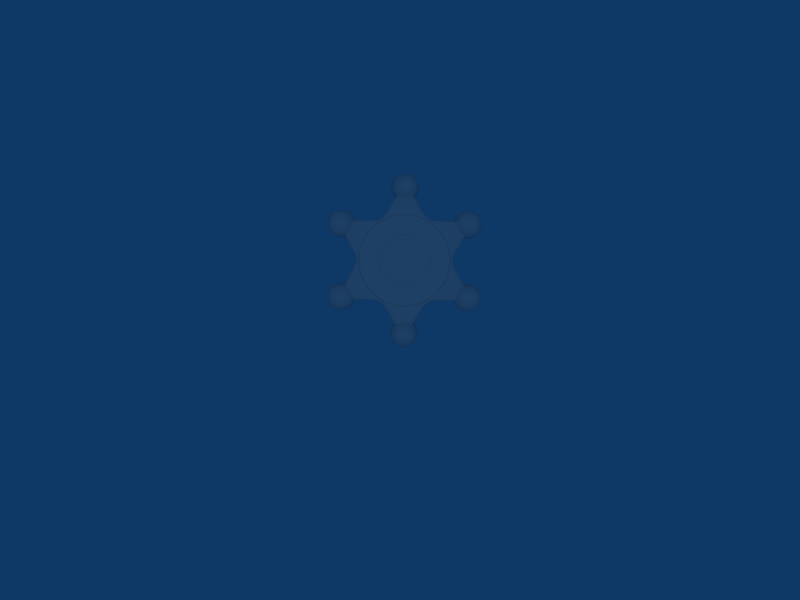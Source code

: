 # Source: sheriffstar.blend  (saved by Blender 2.43.0; exported with 4.5.12 LTS)
import bpy
from mathutils import Matrix  # noqa: F401  (used for matrix-valued properties, if any)

bpy.ops.wm.read_factory_settings(use_empty=True)
scene = bpy.context.scene
scene.name = 'Scene'

# ---- collections
col_collection_1 = bpy.data.collections.new('Collection 1'); scene.collection.children.link(col_collection_1)

# ---- materials (node trees are filled in below, after node groups)
mat_silver = bpy.data.materials.new('silver')
mat_silver.alpha_threshold = 0.0
mat_silver.roughness = 0.5
mat_silver.specular_intensity = 1.395
mat_silver.line_color = (0.0, 0.0, 0.0, 1.0)

# ---- material node trees

# ---- world
world_world = bpy.data.worlds.new('World'); scene.world = world_world
world_world.color = (0.05656, 0.2208, 0.4)
world_world.use_sun_shadow = False
world_world.sun_shadow_jitter_overblur = 0.0
world_world.cycles.sampling_method = 'MANUAL'
world_world.cycles.sample_map_resolution = 256

# ---- cameras
cam_camera = bpy.data.cameras.new('Camera')
cam_camera.passepartout_alpha = 0.2
cam_camera.clip_end = 100.0
cam_camera.lens = 35.0
cam_camera.ortho_scale = 7.314
cam_camera.show_passepartout = False
cam_camera.show_safe_areas = True
cam_camera.dof.focus_distance = 0.0
cam_camera.dof.aperture_fstop = 128.0

# ---- lights
light_lamp = bpy.data.lights.new('Lamp', 'SUN')
light_lamp.transmission_factor = 0.0
light_lamp.angle = 1.571
light_lamp.energy = 0.2879
light_lamp.shadow_buffer_clip_start = 0.5
light_lamp.shadow_soft_size = 1.0
light_lamp.shadow_cascade_max_distance = 1000.0
light_lamp.cycles.use_multiple_importance_sampling = False
light_spot = bpy.data.lights.new('Spot', 'POINT')
light_spot.transmission_factor = 0.0
light_spot.cutoff_distance = 30.0
light_spot.energy = 1.592
light_spot.shadow_buffer_clip_start = 1.001
light_spot.shadow_soft_size = 1.0
light_spot.shadow_maximum_resolution = 0.006
light_spot.use_absolute_resolution = True
light_spot.cycles.use_multiple_importance_sampling = False

# ---- meshes
me_circle_001 = bpy.data.meshes.new('Circle.001')
me_circle_001.from_pydata([(0.4041, 0.4041, -0.01951), (0.4418, 0.3625, -0.01951), (0.4752, 0.3175, -0.01951), (0.504, 0.2694, -0.01951), (0.528, 0.2187, -0.01951), (0.5469, 0.1659, -0.01951), (0.5605, 0.1115, -0.01951), (0.5687, 0.05602, -0.01951), (0.5715, -1.048e-07, -0.01951), (0.5687, -0.05602, -0.01951), (0.5605, -0.1115, -0.01951), (0.5469, -0.1659, -0.01951), (0.528, -0.2187, -0.01951), (0.504, -0.2694, -0.01951), (0.4752, -0.3175, -0.01951), (0.4418, -0.3625, -0.01951), (0.4041, -0.4041, -0.01951), (0.3625, -0.4418, -0.01951), (0.3175, -0.4752, -0.01951), (0.2694, -0.504, -0.01951), (0.2187, -0.528, -0.01951), (0.1659, -0.5469, -0.01951), (0.1115, -0.5605, -0.01951), (0.05601, -0.5687, -0.01951), (-9.133e-07, -0.5715, -0.01951), (-0.05602, -0.5687, -0.01951), (-0.1115, -0.5605, -0.01951), (-0.1659, -0.5469, -0.01951), (-0.2187, -0.528, -0.01951), (-0.2694, -0.504, -0.01951), (-0.3175, -0.4752, -0.01951), (-0.3625, -0.4418, -0.01951), (-0.4041, -0.4041, -0.01951), (-0.4418, -0.3625, -0.01951), (-0.4752, -0.3175, -0.01951), (-0.504, -0.2694, -0.01951), (-0.528, -0.2187, -0.01951), (-0.5469, -0.1659, -0.01951), (-0.5605, -0.1115, -0.01951), (-0.5687, -0.05602, -0.01951), (-0.5715, -2.774e-07, -0.01951), (-0.5687, 0.05602, -0.01951), (-0.5605, 0.1115, -0.01951), (-0.5469, 0.1659, -0.01951), (-0.528, 0.2187, -0.01951), (-0.504, 0.2694, -0.01951), (-0.4752, 0.3175, -0.01951), (-0.4418, 0.3625, -0.01951), (-0.4041, 0.4041, -0.01951), (-0.3625, 0.4418, -0.01951), (-0.3175, 0.4752, -0.01951), (-0.2694, 0.504, -0.01951), (-0.2187, 0.528, -0.01951), (-0.1659, 0.5469, -0.01951), (-0.1115, 0.5605, -0.01951), (-0.05602, 0.5687, -0.01951), (-2.535e-06, 0.5715, -0.01951), (0.05601, 0.5687, -0.01951), (0.1115, 0.5605, -0.01951), (0.1659, 0.5469, -0.01951), (0.2187, 0.528, -0.01951), (0.2694, 0.504, -0.01951), (0.3175, 0.4752, -0.01951), (0.3625, 0.4418, -0.01951), (0.2438, 0.2001, -0.002092), (0.223, 0.223, -0.002092), (0.2623, 0.1752, -0.002092), (0.2782, 0.1487, -0.002092), (0.2914, 0.1207, -0.002092), (0.3018, 0.09156, -0.002092), (0.3094, 0.06153, -0.002092), (0.3139, 0.03092, -0.002092), (0.3154, -7.909e-08, -0.002092), (0.3139, -0.03092, -0.002092), (0.3094, -0.06153, -0.002092), (0.3018, -0.09156, -0.002092), (0.2914, -0.1207, -0.002092), (0.2782, -0.1487, -0.002092), (0.2623, -0.1752, -0.002092), (0.2438, -0.2001, -0.002092), (0.223, -0.223, -0.002092), (0.2001, -0.2438, -0.002092), (0.1752, -0.2623, -0.002092), (0.1487, -0.2782, -0.002092), (0.1207, -0.2914, -0.002092), (0.09156, -0.3018, -0.002092), (0.06153, -0.3094, -0.002092), (0.03091, -0.3139, -0.002092), (-9.794e-07, -0.3154, -0.002092), (-0.03092, -0.3139, -0.002092), (-0.06153, -0.3094, -0.002092), (-0.09156, -0.3018, -0.002092), (-0.1207, -0.2914, -0.002092), (-0.1487, -0.2782, -0.002092), (-0.1752, -0.2623, -0.002092), (-0.2001, -0.2438, -0.002092), (-0.223, -0.223, -0.002092), (-0.2438, -0.2001, -0.002092), (-0.2623, -0.1752, -0.002092), (-0.2782, -0.1487, -0.002092), (-0.2914, -0.1207, -0.002092), (-0.3018, -0.09156, -0.002092), (-0.3094, -0.06153, -0.002092), (-0.3139, -0.03092, -0.002092), (-0.3154, -1.743e-07, -0.002092), (-0.3139, 0.03092, -0.002092), (-0.3094, 0.06153, -0.002092), (-0.3018, 0.09156, -0.002092), (-0.2914, 0.1207, -0.002092), (-0.2782, 0.1487, -0.002092), (-0.2623, 0.1752, -0.002092), (-0.2438, 0.2001, -0.002092), (-0.223, 0.223, -0.002092), (-0.2001, 0.2438, -0.002092), (-0.1752, 0.2623, -0.002092), (-0.1487, 0.2782, -0.002092), (-0.1207, 0.2914, -0.002092), (-0.09156, 0.3018, -0.002092), (-0.06154, 0.3094, -0.002092), (-0.03092, 0.3139, -0.002092), (-1.874e-06, 0.3154, -0.002092), (0.03091, 0.3139, -0.002092), (0.06153, 0.3094, -0.002092), (0.09156, 0.3018, -0.002092), (0.1207, 0.2914, -0.002092), (0.1487, 0.2782, -0.002092), (0.1752, 0.2623, -0.002092), (0.2001, 0.2438, -0.002092), (0.2001, 0.2438, -0.1339), (0.1752, 0.2623, -0.1339), (0.1487, 0.2782, -0.1339), (0.1207, 0.2914, -0.1339), (0.09156, 0.3018, -0.1339), (0.06153, 0.3094, -0.1339), (0.03091, 0.3139, -0.1339), (-1.874e-06, 0.3154, -0.1339), (-0.03092, 0.3139, -0.1339), (-0.06154, 0.3094, -0.1339), (-0.09156, 0.3018, -0.1339), (-0.1207, 0.2914, -0.1339), (-0.1487, 0.2782, -0.1339), (-0.1752, 0.2623, -0.1339), (-0.2001, 0.2438, -0.1339), (-0.223, 0.223, -0.1339), (-0.2438, 0.2001, -0.1339), (-0.2623, 0.1752, -0.1339), (-0.2782, 0.1487, -0.1339), (-0.2914, 0.1207, -0.1339), (-0.3018, 0.09156, -0.1339), (-0.3094, 0.06153, -0.1339), (-0.3139, 0.03092, -0.1339), (-0.3154, -1.743e-07, -0.1339), (-0.3139, -0.03092, -0.1339), (-0.3094, -0.06153, -0.1339), (-0.3018, -0.09156, -0.1339), (-0.2914, -0.1207, -0.1339), (-0.2782, -0.1487, -0.1339), (-0.2623, -0.1752, -0.1339), (-0.2438, -0.2001, -0.1339), (-0.223, -0.223, -0.1339), (-0.2001, -0.2438, -0.1339), (-0.1752, -0.2623, -0.1339), (-0.1487, -0.2782, -0.1339), (-0.1207, -0.2914, -0.1339), (-0.09156, -0.3018, -0.1339), (-0.06153, -0.3094, -0.1339), (-0.03092, -0.3139, -0.1339), (-9.794e-07, -0.3154, -0.1339), (0.03091, -0.3139, -0.1339), (0.06153, -0.3094, -0.1339), (0.09156, -0.3018, -0.1339), (0.1207, -0.2914, -0.1339), (0.1487, -0.2782, -0.1339), (0.1752, -0.2623, -0.1339), (0.2001, -0.2438, -0.1339), (0.223, -0.223, -0.1339), (0.2438, -0.2001, -0.1339), (0.2623, -0.1752, -0.1339), (0.2782, -0.1487, -0.1339), (0.2914, -0.1207, -0.1339), (0.3018, -0.09156, -0.1339), (0.3094, -0.06153, -0.1339), (0.3139, -0.03092, -0.1339), (0.3154, -7.909e-08, -0.1339), (0.3139, 0.03092, -0.1339), (0.3094, 0.06153, -0.1339), (0.3018, 0.09156, -0.1339), (0.2914, 0.1207, -0.1339), (0.2782, 0.1487, -0.1339), (0.2623, 0.1752, -0.1339), (0.223, 0.223, -0.1339), (0.2438, 0.2001, -0.1339), (0.3625, 0.4418, -0.1513), (0.3175, 0.4752, -0.1513), (0.2694, 0.504, -0.1513), (0.2187, 0.528, -0.1513), (0.1659, 0.5469, -0.1513), (0.1115, 0.5605, -0.1513), (0.05601, 0.5687, -0.1513), (-2.535e-06, 0.5715, -0.1513), (-0.05602, 0.5687, -0.1513), (-0.1115, 0.5605, -0.1513), (-0.1659, 0.5469, -0.1513), (-0.2187, 0.528, -0.1513), (-0.2694, 0.504, -0.1513), (-0.3175, 0.4752, -0.1513), (-0.3625, 0.4418, -0.1513), (-0.4041, 0.4041, -0.1513), (-0.4418, 0.3625, -0.1513), (-0.4752, 0.3175, -0.1513), (-0.504, 0.2694, -0.1513), (-0.528, 0.2187, -0.1513), (-0.5469, 0.1659, -0.1513), (-0.5605, 0.1115, -0.1513), (-0.5687, 0.05602, -0.1513), (-0.5715, -2.774e-07, -0.1513), (-0.5687, -0.05602, -0.1513), (-0.5605, -0.1115, -0.1513), (-0.5469, -0.1659, -0.1513), (-0.528, -0.2187, -0.1513), (-0.504, -0.2694, -0.1513), (-0.4752, -0.3175, -0.1513), (-0.4418, -0.3625, -0.1513), (-0.4041, -0.4041, -0.1513), (-0.3625, -0.4418, -0.1513), (-0.3175, -0.4752, -0.1513), (-0.2694, -0.504, -0.1513), (-0.2187, -0.528, -0.1513), (-0.1659, -0.5469, -0.1513), (-0.1115, -0.5605, -0.1513), (-0.05602, -0.5687, -0.1513), (-9.133e-07, -0.5715, -0.1513), (0.05601, -0.5687, -0.1513), (0.1115, -0.5605, -0.1513), (0.1659, -0.5469, -0.1513), (0.2187, -0.528, -0.1513), (0.2694, -0.504, -0.1513), (0.3175, -0.4752, -0.1513), (0.3625, -0.4418, -0.1513), (0.4041, -0.4041, -0.1513), (0.4418, -0.3625, -0.1513), (0.4752, -0.3175, -0.1513), (0.504, -0.2694, -0.1513), (0.528, -0.2187, -0.1513), (0.5469, -0.1659, -0.1513), (0.5605, -0.1115, -0.1513), (0.5687, -0.05602, -0.1513), (0.5715, -1.048e-07, -0.1513), (0.5687, 0.05602, -0.1513), (0.5605, 0.1115, -0.1513), (0.5469, 0.1659, -0.1513), (0.528, 0.2187, -0.1513), (0.504, 0.2694, -0.1513), (0.4752, 0.3175, -0.1513), (0.4418, 0.3625, -0.1513), (0.4041, 0.4041, -0.1513), (0.399, 0.399, -0.01951), (0.4362, 0.358, -0.01951), (0.4692, 0.3135, -0.01951), (0.4977, 0.266, -0.01951), (0.5214, 0.216, -0.01951), (0.54, 0.1638, -0.01951), (0.5535, 0.1101, -0.01951), (0.5616, 0.05531, -0.01951), (0.5643, -1.042e-07, -0.01951), (0.5616, -0.05531, -0.01951), (0.5535, -0.1101, -0.01951), (0.54, -0.1638, -0.01951), (0.5214, -0.216, -0.01951), (0.4977, -0.266, -0.01951), (0.4692, -0.3135, -0.01951), (0.4362, -0.358, -0.01951), (0.399, -0.399, -0.01951), (0.358, -0.4362, -0.01951), (0.3135, -0.4692, -0.01951), (0.266, -0.4977, -0.01951), (0.216, -0.5214, -0.01951), (0.1638, -0.54, -0.01951), (0.1101, -0.5535, -0.01951), (0.05531, -0.5616, -0.01951), (-9.151e-07, -0.5643, -0.01951), (-0.05531, -0.5616, -0.01951), (-0.1101, -0.5535, -0.01951), (-0.1638, -0.54, -0.01951), (-0.216, -0.5214, -0.01951), (-0.266, -0.4977, -0.01951), (-0.3135, -0.4692, -0.01951), (-0.358, -0.4362, -0.01951), (-0.399, -0.399, -0.01951), (-0.4362, -0.358, -0.01951), (-0.4692, -0.3135, -0.01951), (-0.4977, -0.266, -0.01951), (-0.5214, -0.216, -0.01951), (-0.54, -0.1638, -0.01951), (-0.5535, -0.1101, -0.01951), (-0.5616, -0.05531, -0.01951), (-0.5643, -2.746e-07, -0.01951), (-0.5616, 0.05531, -0.01951), (-0.5535, 0.1101, -0.01951), (-0.54, 0.1638, -0.01951), (-0.5214, 0.216, -0.01951), (-0.4977, 0.266, -0.01951), (-0.4692, 0.3135, -0.01951), (-0.4362, 0.358, -0.01951), (-0.399, 0.399, -0.01951), (-0.358, 0.4362, -0.01951), (-0.3135, 0.4692, -0.01951), (-0.266, 0.4977, -0.01951), (-0.216, 0.5214, -0.01951), (-0.1638, 0.54, -0.01951), (-0.1101, 0.5535, -0.01951), (-0.05531, 0.5616, -0.01951), (-2.516e-06, 0.5643, -0.01951), (0.05531, 0.5616, -0.01951), (0.1101, 0.5535, -0.01951), (0.1638, 0.54, -0.01951), (0.2159, 0.5214, -0.01951), (0.266, 0.4977, -0.01951), (0.3135, 0.4692, -0.01951), (0.358, 0.4362, -0.01951), (0.2266, 0.2266, -0.002092), (0.2477, 0.2033, -0.002092), (0.2664, 0.178, -0.002092), (0.2826, 0.1511, -0.002092), (0.296, 0.1226, -0.002092), (0.3066, 0.09302, -0.002092), (0.3143, 0.06251, -0.002092), (0.3189, 0.03141, -0.002092), (0.3204, -7.948e-08, -0.002092), (0.3189, -0.03141, -0.002092), (0.3143, -0.06251, -0.002092), (0.3066, -0.09302, -0.002092), (0.296, -0.1226, -0.002092), (0.2826, -0.1511, -0.002092), (0.2664, -0.178, -0.002092), (0.2477, -0.2033, -0.002092), (0.2266, -0.2266, -0.002092), (0.2033, -0.2477, -0.002092), (0.178, -0.2664, -0.002092), (0.1511, -0.2826, -0.002092), (0.1226, -0.296, -0.002092), (0.09302, -0.3066, -0.002092), (0.06251, -0.3143, -0.002092), (0.03141, -0.3189, -0.002092), (-9.782e-07, -0.3204, -0.002092), (-0.03141, -0.3189, -0.002092), (-0.06252, -0.3143, -0.002092), (-0.09302, -0.3066, -0.002092), (-0.1226, -0.296, -0.002092), (-0.1511, -0.2826, -0.002092), (-0.178, -0.2664, -0.002092), (-0.2033, -0.2477, -0.002092), (-0.2266, -0.2266, -0.002092), (-0.2477, -0.2033, -0.002092), (-0.2664, -0.178, -0.002092), (-0.2826, -0.1511, -0.002092), (-0.296, -0.1226, -0.002092), (-0.3066, -0.09302, -0.002092), (-0.3143, -0.06251, -0.002092), (-0.3189, -0.03141, -0.002092), (-0.3204, -1.763e-07, -0.002092), (-0.3189, 0.03141, -0.002092), (-0.3143, 0.06251, -0.002092), (-0.3066, 0.09302, -0.002092), (-0.296, 0.1226, -0.002092), (-0.2826, 0.1511, -0.002092), (-0.2664, 0.178, -0.002092), (-0.2477, 0.2033, -0.002092), (-0.2266, 0.2266, -0.002092), (-0.2033, 0.2477, -0.002092), (-0.178, 0.2664, -0.002092), (-0.1511, 0.2826, -0.002092), (-0.1226, 0.296, -0.002092), (-0.09302, 0.3066, -0.002092), (-0.06252, 0.3143, -0.002092), (-0.03141, 0.3189, -0.002092), (-1.887e-06, 0.3204, -0.002092), (0.03141, 0.3189, -0.002092), (0.06251, 0.3143, -0.002092), (0.09302, 0.3066, -0.002092), (0.1226, 0.296, -0.002092), (0.1511, 0.2826, -0.002092), (0.178, 0.2664, -0.002092), (0.2033, 0.2477, -0.002092)], [], [(65, 127, 128, 190), (127, 126, 129, 128), (126, 125, 130, 129), (125, 124, 131, 130), (124, 123, 132, 131), (123, 122, 133, 132), (122, 121, 134, 133), (121, 120, 135, 134), (120, 119, 136, 135), (119, 118, 137, 136), (118, 117, 138, 137), (117, 116, 139, 138), (116, 115, 140, 139), (115, 114, 141, 140), (114, 113, 142, 141), (113, 112, 143, 142), (112, 111, 144, 143), (111, 110, 145, 144), (110, 109, 146, 145), (109, 108, 147, 146), (108, 107, 148, 147), (107, 106, 149, 148), (106, 105, 150, 149), (105, 104, 151, 150), (104, 103, 152, 151), (103, 102, 153, 152), (102, 101, 154, 153), (101, 100, 155, 154), (100, 99, 156, 155), (99, 98, 157, 156), (98, 97, 158, 157), (97, 96, 159, 158), (96, 95, 160, 159), (95, 94, 161, 160), (94, 93, 162, 161), (93, 92, 163, 162), (92, 91, 164, 163), (91, 90, 165, 164), (90, 89, 166, 165), (89, 88, 167, 166), (88, 87, 168, 167), (87, 86, 169, 168), (86, 85, 170, 169), (85, 84, 171, 170), (84, 83, 172, 171), (83, 82, 173, 172), (82, 81, 174, 173), (81, 80, 175, 174), (80, 79, 176, 175), (79, 78, 177, 176), (78, 77, 178, 177), (77, 76, 179, 178), (76, 75, 180, 179), (75, 74, 181, 180), (74, 73, 182, 181), (73, 72, 183, 182), (72, 71, 184, 183), (71, 70, 185, 184), (70, 69, 186, 185), (69, 68, 187, 186), (68, 67, 188, 187), (67, 66, 189, 188), (66, 64, 191, 189), (64, 65, 190, 191), (63, 0, 255, 192), (62, 63, 192, 193), (61, 62, 193, 194), (60, 61, 194, 195), (59, 60, 195, 196), (58, 59, 196, 197), (57, 58, 197, 198), (56, 57, 198, 199), (55, 56, 199, 200), (54, 55, 200, 201), (53, 54, 201, 202), (52, 53, 202, 203), (51, 52, 203, 204), (50, 51, 204, 205), (49, 50, 205, 206), (48, 49, 206, 207), (47, 48, 207, 208), (46, 47, 208, 209), (45, 46, 209, 210), (44, 45, 210, 211), (43, 44, 211, 212), (42, 43, 212, 213), (41, 42, 213, 214), (40, 41, 214, 215), (39, 40, 215, 216), (38, 39, 216, 217), (37, 38, 217, 218), (36, 37, 218, 219), (35, 36, 219, 220), (34, 35, 220, 221), (33, 34, 221, 222), (32, 33, 222, 223), (31, 32, 223, 224), (30, 31, 224, 225), (29, 30, 225, 226), (28, 29, 226, 227), (27, 28, 227, 228), (26, 27, 228, 229), (25, 26, 229, 230), (24, 25, 230, 231), (23, 24, 231, 232), (22, 23, 232, 233), (21, 22, 233, 234), (20, 21, 234, 235), (19, 20, 235, 236), (18, 19, 236, 237), (17, 18, 237, 238), (16, 17, 238, 239), (15, 16, 239, 240), (14, 15, 240, 241), (13, 14, 241, 242), (12, 13, 242, 243), (11, 12, 243, 244), (10, 11, 244, 245), (9, 10, 245, 246), (8, 9, 246, 247), (7, 8, 247, 248), (6, 7, 248, 249), (5, 6, 249, 250), (4, 5, 250, 251), (3, 4, 251, 252), (2, 3, 252, 253), (1, 2, 253, 254), (0, 1, 254, 255), (190, 255, 254, 191), (191, 254, 253, 189), (189, 253, 252, 188), (188, 252, 251, 187), (187, 251, 250, 186), (186, 250, 249, 185), (185, 249, 248, 184), (184, 248, 247, 183), (183, 247, 246, 182), (182, 246, 245, 181), (181, 245, 244, 180), (180, 244, 243, 179), (179, 243, 242, 178), (178, 242, 241, 177), (177, 241, 240, 176), (176, 240, 239, 175), (175, 239, 238, 174), (174, 238, 237, 173), (173, 237, 236, 172), (172, 236, 235, 171), (171, 235, 234, 170), (170, 234, 233, 169), (169, 233, 232, 168), (168, 232, 231, 167), (167, 231, 230, 166), (166, 230, 229, 165), (165, 229, 228, 164), (164, 228, 227, 163), (163, 227, 226, 162), (162, 226, 225, 161), (161, 225, 224, 160), (160, 224, 223, 159), (159, 223, 222, 158), (158, 222, 221, 157), (157, 221, 220, 156), (156, 220, 219, 155), (155, 219, 218, 154), (154, 218, 217, 153), (153, 217, 216, 152), (152, 216, 215, 151), (151, 215, 214, 150), (150, 214, 213, 149), (149, 213, 212, 148), (148, 212, 211, 147), (147, 211, 210, 146), (146, 210, 209, 145), (145, 209, 208, 144), (144, 208, 207, 143), (143, 207, 206, 142), (142, 206, 205, 141), (141, 205, 204, 140), (140, 204, 203, 139), (139, 203, 202, 138), (138, 202, 201, 137), (137, 201, 200, 136), (136, 200, 199, 135), (135, 199, 198, 134), (134, 198, 197, 133), (133, 197, 196, 132), (132, 196, 195, 131), (131, 195, 194, 130), (130, 194, 193, 129), (129, 193, 192, 128), (128, 192, 255, 190), (0, 256, 257, 1), (1, 257, 258, 2), (2, 258, 259, 3), (3, 259, 260, 4), (4, 260, 261, 5), (5, 261, 262, 6), (6, 262, 263, 7), (7, 263, 264, 8), (8, 264, 265, 9), (9, 265, 266, 10), (10, 266, 267, 11), (11, 267, 268, 12), (12, 268, 269, 13), (13, 269, 270, 14), (14, 270, 271, 15), (15, 271, 272, 16), (16, 272, 273, 17), (17, 273, 274, 18), (18, 274, 275, 19), (19, 275, 276, 20), (20, 276, 277, 21), (21, 277, 278, 22), (22, 278, 279, 23), (23, 279, 280, 24), (24, 280, 281, 25), (25, 281, 282, 26), (26, 282, 283, 27), (27, 283, 284, 28), (28, 284, 285, 29), (29, 285, 286, 30), (30, 286, 287, 31), (31, 287, 288, 32), (32, 288, 289, 33), (33, 289, 290, 34), (34, 290, 291, 35), (35, 291, 292, 36), (36, 292, 293, 37), (37, 293, 294, 38), (38, 294, 295, 39), (39, 295, 296, 40), (40, 296, 297, 41), (41, 297, 298, 42), (42, 298, 299, 43), (43, 299, 300, 44), (44, 300, 301, 45), (45, 301, 302, 46), (46, 302, 303, 47), (47, 303, 304, 48), (48, 304, 305, 49), (49, 305, 306, 50), (50, 306, 307, 51), (51, 307, 308, 52), (52, 308, 309, 53), (53, 309, 310, 54), (54, 310, 311, 55), (55, 311, 312, 56), (56, 312, 313, 57), (57, 313, 314, 58), (58, 314, 315, 59), (59, 315, 316, 60), (60, 316, 317, 61), (61, 317, 318, 62), (62, 318, 319, 63), (256, 0, 63, 319), (256, 320, 321, 257), (320, 65, 64, 321), (257, 321, 322, 258), (321, 64, 66, 322), (258, 322, 323, 259), (322, 66, 67, 323), (259, 323, 324, 260), (323, 67, 68, 324), (260, 324, 325, 261), (324, 68, 69, 325), (261, 325, 326, 262), (325, 69, 70, 326), (262, 326, 327, 263), (326, 70, 71, 327), (263, 327, 328, 264), (327, 71, 72, 328), (264, 328, 329, 265), (328, 72, 73, 329), (265, 329, 330, 266), (329, 73, 74, 330), (266, 330, 331, 267), (330, 74, 75, 331), (267, 331, 332, 268), (331, 75, 76, 332), (268, 332, 333, 269), (332, 76, 77, 333), (269, 333, 334, 270), (333, 77, 78, 334), (270, 334, 335, 271), (334, 78, 79, 335), (271, 335, 336, 272), (335, 79, 80, 336), (272, 336, 337, 273), (336, 80, 81, 337), (273, 337, 338, 274), (337, 81, 82, 338), (274, 338, 339, 275), (338, 82, 83, 339), (275, 339, 340, 276), (339, 83, 84, 340), (276, 340, 341, 277), (340, 84, 85, 341), (277, 341, 342, 278), (341, 85, 86, 342), (278, 342, 343, 279), (342, 86, 87, 343), (279, 343, 344, 280), (343, 87, 88, 344), (280, 344, 345, 281), (344, 88, 89, 345), (281, 345, 346, 282), (345, 89, 90, 346), (282, 346, 347, 283), (346, 90, 91, 347), (283, 347, 348, 284), (347, 91, 92, 348), (284, 348, 349, 285), (348, 92, 93, 349), (285, 349, 350, 286), (349, 93, 94, 350), (286, 350, 351, 287), (350, 94, 95, 351), (287, 351, 352, 288), (351, 95, 96, 352), (288, 352, 353, 289), (352, 96, 97, 353), (289, 353, 354, 290), (353, 97, 98, 354), (290, 354, 355, 291), (354, 98, 99, 355), (291, 355, 356, 292), (355, 99, 100, 356), (292, 356, 357, 293), (356, 100, 101, 357), (293, 357, 358, 294), (357, 101, 102, 358), (294, 358, 359, 295), (358, 102, 103, 359), (295, 359, 360, 296), (359, 103, 104, 360), (296, 360, 361, 297), (360, 104, 105, 361), (297, 361, 362, 298), (361, 105, 106, 362), (298, 362, 363, 299), (362, 106, 107, 363), (299, 363, 364, 300), (363, 107, 108, 364), (300, 364, 365, 301), (364, 108, 109, 365), (301, 365, 366, 302), (365, 109, 110, 366), (302, 366, 367, 303), (366, 110, 111, 367), (303, 367, 368, 304), (367, 111, 112, 368), (304, 368, 369, 305), (368, 112, 113, 369), (305, 369, 370, 306), (369, 113, 114, 370), (306, 370, 371, 307), (370, 114, 115, 371), (307, 371, 372, 308), (371, 115, 116, 372), (308, 372, 373, 309), (372, 116, 117, 373), (309, 373, 374, 310), (373, 117, 118, 374), (310, 374, 375, 311), (374, 118, 119, 375), (311, 375, 376, 312), (375, 119, 120, 376), (312, 376, 377, 313), (376, 120, 121, 377), (313, 377, 378, 314), (377, 121, 122, 378), (314, 378, 379, 315), (378, 122, 123, 379), (315, 379, 380, 316), (379, 123, 124, 380), (316, 380, 381, 317), (380, 124, 125, 381), (317, 381, 382, 318), (381, 125, 126, 382), (318, 382, 383, 319), (382, 126, 127, 383), (319, 383, 320, 256), (383, 127, 65, 320)])
me_circle_001.polygons.foreach_set('use_smooth', [1, 1, 1, 1, 1, 1, 1, 1, 1, 1, 1, 1, 1, 1, 1, 1, 1, 1, 1, 1, 1, 1, 1, 1, 1, 1, 1, 1, 1, 1, 1, 1, 1, 1, 1, 1, 1, 1, 1, 1, 1, 1, 1, 1, 1, 1, 1, 1, 1, 1, 1, 1, 1, 1, 1, 1, 1, 1, 1, 1, 1, 1, 1, 1, 1, 1, 1, 1, 1, 1, 1, 1, 1, 1, 1, 1, 1, 1, 1, 1, 1, 1, 1, 1, 1, 1, 1, 1, 1, 1, 1, 1, 1, 1, 1, 1, 1, 1, 1, 1, 1, 1, 1, 1, 1, 1, 1, 1, 1, 1, 1, 1, 1, 1, 1, 1, 1, 1, 1, 1, 1, 1, 1, 1, 1, 1, 1, 1, 0, 0, 0, 0, 0, 0, 0, 0, 0, 0, 0, 0, 0, 0, 0, 0, 0, 0, 0, 0, 0, 0, 0, 0, 0, 0, 0, 0, 0, 0, 0, 0, 0, 0, 0, 0, 0, 0, 0, 0, 0, 0, 0, 0, 0, 0, 0, 0, 0, 0, 0, 0, 0, 0, 0, 0, 0, 0, 0, 0, 0, 0, 0, 0, 0, 0, 0, 0, 0, 0, 0, 0, 0, 0, 0, 0, 0, 0, 0, 0, 0, 0, 0, 0, 0, 0, 0, 0, 0, 0, 0, 0, 0, 0, 0, 0, 0, 0, 0, 0, 0, 0, 0, 0, 0, 0, 0, 0, 0, 0, 0, 0, 0, 0, 0, 0, 0, 0, 0, 0, 0, 0, 0, 0, 0, 0, 0, 0, 0, 0, 0, 0, 0, 0, 0, 0, 0, 0, 0, 0, 0, 0, 0, 0, 0, 0, 0, 0, 0, 0, 0, 0, 0, 0, 0, 0, 0, 0, 0, 0, 0, 0, 0, 0, 0, 0, 0, 0, 0, 0, 0, 0, 0, 0, 0, 0, 0, 0, 0, 0, 0, 0, 0, 0, 0, 0, 0, 0, 0, 0, 0, 0, 0, 0, 0, 0, 0, 0, 0, 0, 0, 0, 0, 0, 0, 0, 0, 0, 0, 0, 0, 0, 0, 0, 0, 0, 0, 0, 0, 0, 0, 0, 0, 0, 0, 0, 0, 0, 0, 0, 0, 0, 0, 0, 0, 0, 0, 0, 0, 0, 0, 0, 0, 0, 0, 0, 0, 0, 0, 0, 0, 0, 0, 0, 0, 0])
me_circle_001.materials.append(mat_silver)
me_circle_001.use_remesh_preserve_volume = False
me_circle_001.use_remesh_preserve_attributes = False
me_circle_001.use_mirror_vertex_groups = False
me_circle_001.update()
me_sphere = bpy.data.meshes.new('Sphere')
me_sphere.from_pydata([(-5.229e-09, -2.141e-09, -0.2386), (0.1726, -0.1254, -0.1067), (-0.06593, -0.2029, -0.1067), (-0.2134, -2.141e-09, -0.1067), (-0.06593, 0.2029, -0.1067), (0.1726, 0.1254, -0.1067), (0.06593, -0.2029, 0.1067), (-0.1726, -0.1254, 0.1067), (-0.1726, 0.1254, 0.1067), (0.06593, 0.2029, 0.1067), (0.2134, -2.141e-09, 0.1067), (-5.229e-09, -2.141e-09, 0.2386), (0.1015, -0.07372, -0.2029), (-0.03875, -0.1193, -0.2029), (0.06271, -0.193, -0.1254), (0.1015, 0.07372, -0.2029), (0.2029, -2.141e-09, -0.1254), (-0.1254, -2.141e-09, -0.2029), (-0.1642, -0.1193, -0.1254), (-0.03875, 0.1193, -0.2029), (-0.1642, 0.1193, -0.1254), (0.06271, 0.193, -0.1254), (0.2269, 0.07372, 2.242e-10), (0.2269, -0.07372, 2.242e-10), (0.1402, -0.193, 2.242e-10), (-5.229e-09, -0.2386, 2.242e-10), (-0.1402, -0.193, 2.242e-10), (-0.2269, -0.07372, 2.242e-10), (-0.2269, 0.07372, 2.242e-10), (-0.1402, 0.193, 2.242e-10), (-5.229e-09, 0.2386, 2.242e-10), (0.1402, 0.193, 2.242e-10), (0.1642, -0.1193, 0.1254), (-0.06271, -0.193, 0.1254), (-0.2029, -2.141e-09, 0.1254), (-0.06271, 0.193, 0.1254), (0.1642, 0.1193, 0.1254), (0.1254, -2.141e-09, 0.2029), (0.03875, -0.1193, 0.2029), (-0.1015, -0.07372, 0.2029), (-0.1015, 0.07372, 0.2029), (0.03875, 0.1193, 0.2029)], [], [(14, 12, 1), (12, 14, 13), (2, 13, 14), (13, 0, 12), (16, 1, 12), (12, 15, 16), (5, 16, 15), (12, 0, 15), (18, 13, 2), (13, 18, 17), (3, 17, 18), (17, 0, 13), (20, 17, 3), (17, 20, 19), (4, 19, 20), (19, 0, 17), (21, 19, 4), (19, 21, 15), (5, 15, 21), (15, 0, 19), (23, 1, 16), (16, 22, 23), (10, 23, 22), (22, 16, 5), (25, 2, 14), (14, 24, 25), (6, 25, 24), (24, 14, 1), (27, 3, 18), (18, 26, 27), (7, 27, 26), (26, 18, 2), (29, 4, 20), (20, 28, 29), (8, 29, 28), (28, 20, 3), (31, 5, 21), (21, 30, 31), (9, 31, 30), (30, 21, 4), (32, 23, 10), (23, 32, 24), (6, 24, 32), (24, 1, 23), (33, 25, 6), (25, 33, 26), (7, 26, 33), (26, 2, 25), (34, 27, 7), (27, 34, 28), (8, 28, 34), (28, 3, 27), (35, 29, 8), (29, 35, 30), (9, 30, 35), (30, 4, 29), (36, 31, 9), (31, 36, 22), (10, 22, 36), (22, 5, 31), (38, 6, 32), (32, 37, 38), (11, 38, 37), (37, 32, 10), (39, 7, 33), (33, 38, 39), (11, 39, 38), (38, 33, 6), (40, 8, 34), (34, 39, 40), (11, 40, 39), (39, 34, 7), (41, 9, 35), (35, 40, 41), (11, 41, 40), (40, 35, 8), (37, 10, 36), (36, 41, 37), (11, 37, 41), (41, 36, 9)])
me_sphere.polygons.foreach_set('use_smooth', [True] * 80)
me_sphere.use_remesh_preserve_volume = False
me_sphere.use_remesh_preserve_attributes = False
me_sphere.use_mirror_vertex_groups = False
me_sphere.update()
me_circle = bpy.data.meshes.new('Circle')
me_circle.from_pydata([(0.866, 0.5, 0.0), (0.5802, -3.403e-08, 0.1386), (0.866, -0.5, 0.0), (0.2901, -0.5025, 0.1386), (1.107e-07, -1.0, 0.0), (-0.2901, -0.5025, 0.1386), (-0.866, -0.5, 0.0), (-0.5802, -2.858e-07, 0.1386), (-0.866, 0.5, 0.0), (-0.2901, 0.5025, 0.1386), (-7.129e-07, 1.0, 0.0), (0.2901, 0.5025, 0.1386), (0.2153, 0.3729, 0.1586), (0.2153, -0.3729, 0.1586), (-0.4306, -2.631e-07, 0.1586), (-1.49e-07, -1.333e-07, 0.1801), (-1.49e-07, -1.333e-07, 0.03822), (-0.4306, -2.631e-07, 0.01673), (0.2153, -0.3729, 0.01673), (0.2153, 0.3729, 0.01673), (0.2901, 0.5025, -0.003269), (-7.129e-07, 1.0, -0.1419), (-0.2901, 0.5025, -0.003269), (-0.866, 0.5, -0.1419), (-0.5802, -2.858e-07, -0.003269), (-0.866, -0.5, -0.1419), (-0.2901, -0.5025, -0.003269), (1.107e-07, -1.0, -0.1419), (0.2901, -0.5025, -0.003269), (0.866, -0.5, -0.1419), (0.5802, -3.403e-08, -0.003269), (0.866, 0.5, -0.1419), (0.7231, 0.25, 0.09706), (0.7231, -0.25, 0.09706), (0.5781, -0.5013, 0.09706), (0.1451, -0.7513, 0.09706), (-0.1451, -0.7513, 0.09706), (-0.7231, -0.25, 0.09706), (-0.7231, 0.25, 0.09706), (-0.1451, 0.7513, 0.09706), (0.1451, 0.7513, 0.09706), (0.5781, 0.5013, 0.09706), (-0.03741, 0.4377, 0.1577), (0.2527, 0.4377, 0.1497), (0.3978, -0.1865, 0.1577), (0.2527, -0.4377, 0.1497), (-0.3604, -0.2513, 0.1577), (-0.03741, -0.4377, 0.1577), (0.3978, 0.1865, 0.1577), (-0.3604, 0.2513, 0.1577), (-0.2153, -1.982e-07, 0.175), (0.1076, -0.1865, 0.175), (0.1076, 0.1865, 0.175), (0.2901, 0.5025, 0.06711), (0.5781, 0.5013, -0.04481), (0.866, 0.5, -0.07093), (-7.129e-07, 1.0, -0.07093), (0.1451, 0.7513, -0.04481), (-0.2901, 0.5025, 0.06711), (-0.1451, 0.7513, -0.04481), (-0.866, 0.5, -0.07093), (-0.5802, -2.858e-07, 0.06711), (-0.7231, 0.25, -0.04481), (-0.866, -0.5, -0.07093), (-0.7231, -0.25, -0.04481), (-0.2901, -0.5025, 0.06711), (1.107e-07, -1.0, -0.07093), (-0.1451, -0.7513, -0.04481), (0.2901, -0.5025, 0.06711), (0.1451, -0.7513, -0.04481), (0.866, -0.5, -0.07093), (0.5781, -0.5013, -0.04481), (0.5802, -3.403e-08, 0.06711), (0.7231, -0.25, -0.04481), (0.7231, 0.25, -0.04481), (0.3978, 0.1865, 0.01579), (0.2527, 0.4377, 0.007804), (0.3978, -0.1865, 0.01579), (0.2527, -0.4377, 0.007804), (0.1076, -0.1865, 0.03309), (0.1076, 0.1865, 0.03309), (-0.03741, -0.4377, 0.01579), (-0.3604, -0.2513, 0.01579), (-0.2153, -1.982e-07, 0.03309), (-0.3604, 0.2513, 0.01579), (-0.03741, 0.4377, 0.01579), (-0.5054, -2.744e-07, 0.007804), (-0.5781, -0.5013, -0.04481), (-0.5781, 0.5013, -0.04481), (-0.5054, -2.744e-07, 0.1497), (-0.5781, 0.5013, 0.09706), (-0.5781, -0.5013, 0.09706), (0.4879, 0.3439, 0.1358), (0.4879, -0.3439, 0.1358), (0.2527, -7.451e-08, 0.173), (0.05382, -0.5945, 0.1358), (-0.1264, -0.2189, 0.173), (0.05382, 0.5945, 0.1358), (-0.1264, 0.2189, 0.173), (0.5781, 0.5013, 0.02555), (0.1451, 0.7513, 0.02555), (-0.1451, 0.7513, 0.02555), (-0.7231, 0.25, 0.02555), (-0.7231, -0.25, 0.02555), (-0.1451, -0.7513, 0.02555), (0.1451, -0.7513, 0.02555), (0.5781, -0.5013, 0.02555), (0.7231, -0.25, 0.02555), (0.7231, 0.25, 0.02555), (0.4879, 0.3439, -0.00608), (0.4879, -0.3439, -0.00608), (0.2527, -7.451e-08, 0.03112), (0.05382, -0.5945, -0.00608), (-0.1264, -0.2189, 0.03112), (0.05382, 0.5945, -0.00608), (-0.1264, 0.2189, 0.03112), (-0.5417, -0.2506, 0.1358), (-0.5417, 0.2506, 0.1358), (-0.5781, 0.5013, 0.02555), (-0.5781, -0.5013, 0.02555), (-0.5417, -0.2506, -0.00608), (-0.5417, 0.2506, -0.00608), (0.7946, 0.375, 0.04605), (0.6517, 0.125, 0.123), (0.6517, -0.125, 0.123), (0.7946, -0.375, 0.04605), (0.722, -0.5006, 0.04605), (0.4341, -0.5019, 0.123), (0.2176, -0.6269, 0.123), (0.07253, -0.8756, 0.04605), (-0.07253, -0.8756, 0.04605), (-0.2176, -0.6269, 0.123), (-0.7946, -0.375, 0.04605), (-0.6517, -0.125, 0.123), (-0.6517, 0.125, 0.123), (-0.7946, 0.375, 0.04605), (-0.2176, 0.6269, 0.123), (-0.07253, 0.8756, 0.04605), (0.07253, 0.8756, 0.04605), (0.2176, 0.6269, 0.123), (0.722, 0.5006, 0.04605), (0.4341, 0.5019, 0.123), (-0.1638, 0.4701, 0.1507), (0.08894, 0.4053, 0.1602), (0.2714, 0.4701, 0.1444), (0.234, 0.4053, 0.1544), (0.489, -0.09323, 0.1507), (0.3065, -0.2797, 0.1602), (0.2714, -0.4701, 0.1444), (0.234, -0.4053, 0.1544), (-0.3252, -0.3769, 0.1507), (-0.3955, -0.1256, 0.1602), (-0.1638, -0.4701, 0.1507), (0.08894, -0.4053, 0.1602), (0.489, 0.09323, 0.1507), (0.3065, 0.2797, 0.1602), (-0.3252, 0.3769, 0.1507), (-0.3955, 0.1256, 0.1602), (-0.3229, -2.306e-07, 0.1683), (-0.1076, -1.657e-07, 0.1788), (0.1615, -0.2797, 0.1683), (0.05382, -0.09323, 0.1788), (0.1615, 0.2797, 0.1683), (0.05382, 0.09323, 0.1788), (0.2901, 0.5025, 0.1029), (0.2901, 0.5025, 0.0321), (0.4341, 0.5019, -0.01885), (0.722, 0.5006, -0.09676), (0.866, 0.5, -0.03547), (0.866, 0.5, -0.1064), (-7.129e-07, 1.0, -0.03547), (-7.129e-07, 1.0, -0.1064), (0.2176, 0.6269, -0.01885), (0.07253, 0.8756, -0.09676), (-0.2901, 0.5025, 0.1029), (-0.2901, 0.5025, 0.0321), (-0.07253, 0.8756, -0.09676), (-0.2176, 0.6269, -0.01885), (-0.866, 0.5, -0.03547), (-0.866, 0.5, -0.1064), (-0.5802, -2.858e-07, 0.1029), (-0.5802, -2.858e-07, 0.0321), (-0.7946, 0.375, -0.09676), (-0.6517, 0.125, -0.01885), (-0.866, -0.5, -0.03547), (-0.866, -0.5, -0.1064), (-0.6517, -0.125, -0.01885), (-0.7946, -0.375, -0.09676), (-0.2901, -0.5025, 0.1029), (-0.2901, -0.5025, 0.0321), (1.107e-07, -1.0, -0.03547), (1.107e-07, -1.0, -0.1064), (-0.2176, -0.6269, -0.01885), (-0.07253, -0.8756, -0.09676), (0.2901, -0.5025, 0.1029), (0.2901, -0.5025, 0.0321), (0.07253, -0.8756, -0.09676), (0.2176, -0.6269, -0.01885), (0.866, -0.5, -0.03547), (0.866, -0.5, -0.1064), (0.4341, -0.5019, -0.01885), (0.722, -0.5006, -0.09676), (0.5802, -3.403e-08, 0.1029), (0.5802, -3.403e-08, 0.0321), (0.7946, -0.375, -0.09676), (0.6517, -0.125, -0.01885), (0.6517, 0.125, -0.01885), (0.7946, 0.375, -0.09676), (0.3065, 0.2797, 0.01836), (0.489, 0.09323, 0.008802), (0.234, 0.4053, 0.01251), (0.2714, 0.4701, 0.002565), (0.3065, -0.2797, 0.01836), (0.489, -0.09323, 0.008802), (0.234, -0.4053, 0.01251), (0.2714, -0.4701, 0.002565), (0.05382, -0.09323, 0.03695), (0.1615, -0.2797, 0.02647), (0.05382, 0.09323, 0.03695), (0.1615, 0.2797, 0.02647), (0.08894, -0.4053, 0.01836), (-0.1638, -0.4701, 0.008802), (-0.3955, -0.1256, 0.01836), (-0.3252, -0.3769, 0.008802), (-0.1076, -1.657e-07, 0.03695), (-0.3229, -2.306e-07, 0.02647), (-0.3955, 0.1256, 0.01836), (-0.3252, 0.3769, 0.008802), (0.08894, 0.4053, 0.01836), (-0.1638, 0.4701, 0.008802), (-0.468, -2.688e-07, 0.01251), (-0.5428, -2.801e-07, 0.002565), (-0.722, -0.5006, -0.09676), (-0.4341, -0.5019, -0.01885), (-0.4341, 0.5019, -0.01885), (-0.722, 0.5006, -0.09676), (-0.5428, -2.801e-07, 0.1444), (-0.468, -2.688e-07, 0.1544), (-0.722, 0.5006, 0.04605), (-0.4341, 0.5019, 0.123), (-0.4341, -0.5019, 0.123), (-0.722, -0.5006, 0.04605), (0.4428, 0.2652, 0.1482), (0.6055, 0.2969, 0.1207), (0.533, 0.4226, 0.1194), (0.3703, 0.3908, 0.1451), (0.533, -0.4226, 0.1194), (0.6055, -0.2969, 0.1207), (0.4428, -0.2652, 0.1482), (0.3703, -0.3908, 0.1451), (0.1802, -0.09323, 0.1755), (0.3252, -0.09323, 0.1671), (0.3252, 0.09323, 0.1671), (0.1802, 0.09323, 0.1755), (-0.04562, -0.6729, 0.1207), (0.09944, -0.6729, 0.1194), (0.1533, -0.5161, 0.1451), (0.008207, -0.5161, 0.1482), (-0.1708, -0.1094, 0.1755), (-0.2434, -0.2351, 0.1671), (-0.08188, -0.3283, 0.1671), (-0.009353, -0.2027, 0.1755), (0.09944, 0.6729, 0.1194), (-0.04562, 0.6729, 0.1207), (0.008207, 0.5161, 0.1482), (0.1533, 0.5161, 0.1451), (-0.009353, 0.2027, 0.1755), (-0.08188, 0.3283, 0.1671), (-0.2434, 0.2351, 0.1671), (-0.1708, 0.1094, 0.1755), (0.4341, 0.5019, 0.05153), (0.5781, 0.5013, 0.0615), (0.722, 0.5006, -0.02645), (0.5781, 0.5013, -0.009375), (0.07253, 0.8756, -0.02645), (0.1451, 0.7513, 0.0615), (0.2176, 0.6269, 0.05153), (0.1451, 0.7513, -0.009375), (-0.2176, 0.6269, 0.05153), (-0.1451, 0.7513, 0.0615), (-0.07253, 0.8756, -0.02645), (-0.1451, 0.7513, -0.009375), (-0.6517, 0.125, 0.05153), (-0.7231, 0.25, 0.0615), (-0.7946, 0.375, -0.02645), (-0.7231, 0.25, -0.009375), (-0.7946, -0.375, -0.02645), (-0.7231, -0.25, 0.0615), (-0.6517, -0.125, 0.05153), (-0.7231, -0.25, -0.009375), (-0.07253, -0.8756, -0.02645), (-0.1451, -0.7513, 0.0615), (-0.2176, -0.6269, 0.05153), (-0.1451, -0.7513, -0.009375), (0.2176, -0.6269, 0.05153), (0.1451, -0.7513, 0.0615), (0.07253, -0.8756, -0.02645), (0.1451, -0.7513, -0.009375), (0.722, -0.5006, -0.02645), (0.5781, -0.5013, 0.0615), (0.4341, -0.5019, 0.05153), (0.5781, -0.5013, -0.009375), (0.6517, -0.125, 0.05153), (0.7231, -0.25, 0.0615), (0.7946, -0.375, -0.02645), (0.7231, -0.25, -0.009375), (0.7946, 0.375, -0.02645), (0.7231, 0.25, 0.0615), (0.6517, 0.125, 0.05153), (0.7231, 0.25, -0.009375), (0.6055, 0.2969, -0.02119), (0.4428, 0.2652, 0.006357), (0.3703, 0.3908, 0.003219), (0.533, 0.4226, -0.02247), (0.6055, -0.2969, -0.02119), (0.533, -0.4226, -0.02247), (0.3703, -0.3908, 0.003219), (0.4428, -0.2652, 0.006357), (0.3252, -0.09323, 0.02528), (0.1802, -0.09323, 0.03368), (0.1802, 0.09323, 0.03368), (0.3252, 0.09323, 0.02528), (0.09944, -0.6729, -0.02247), (-0.04562, -0.6729, -0.02119), (0.008207, -0.5161, 0.006357), (0.1533, -0.5161, 0.003219), (-0.2434, -0.2351, 0.02528), (-0.1708, -0.1094, 0.03368), (-0.009353, -0.2027, 0.03368), (-0.08188, -0.3283, 0.02528), (-0.04562, 0.6729, -0.02119), (0.09944, 0.6729, -0.02247), (0.1533, 0.5161, 0.003219), (0.008207, 0.5161, 0.006357), (-0.08188, 0.3283, 0.02528), (-0.009353, 0.2027, 0.03368), (-0.1708, 0.1094, 0.03368), (-0.2434, 0.2351, 0.02528), (-0.6324, -0.2503, 0.1194), (-0.5599, -0.3759, 0.1207), (-0.4511, -0.2509, 0.1482), (-0.5236, -0.1253, 0.1451), (-0.4511, 0.2509, 0.1482), (-0.5599, 0.3759, 0.1207), (-0.6324, 0.2503, 0.1194), (-0.5236, 0.1253, 0.1451), (-0.722, 0.5006, -0.02645), (-0.5781, 0.5013, 0.0615), (-0.4341, 0.5019, 0.05153), (-0.5781, 0.5013, -0.009375), (-0.4341, -0.5019, 0.05153), (-0.5781, -0.5013, 0.0615), (-0.722, -0.5006, -0.02645), (-0.5781, -0.5013, -0.009375), (-0.4511, -0.2509, 0.006357), (-0.5599, -0.3759, -0.02119), (-0.6324, -0.2503, -0.02247), (-0.5236, -0.1253, 0.003219), (-0.6324, 0.2503, -0.02247), (-0.5599, 0.3759, -0.02119), (-0.4511, 0.2509, 0.006357), (-0.5236, 0.1253, 0.003219), (0.5473, 0.1951, 0.1385), (0.6638, 0.3988, 0.09413), (0.3384, 0.3352, 0.1534), (0.4022, 0.4463, 0.1351), (0.6638, -0.3988, 0.09413), (0.5473, -0.1951, 0.1385), (0.4022, -0.4463, 0.1351), (0.3384, -0.3352, 0.1534), (0.2434, -0.1865, 0.1695), (0.4071, -5.215e-08, 0.161), (0.117, -1.006e-07, 0.1786), (0.2434, 0.1865, 0.1695), (0.01346, -0.7742, 0.09413), (0.1854, -0.5715, 0.1351), (-0.1047, -0.5715, 0.1385), (0.1211, -0.4607, 0.1534), (-0.2832, -0.1175, 0.1695), (-0.2036, -0.3526, 0.161), (-0.0585, -0.1013, 0.1786), (0.0398, -0.304, 0.1695), (0.01346, 0.7742, 0.09413), (-0.1047, 0.5715, 0.1385), (0.1854, 0.5715, 0.1351), (0.1211, 0.4607, 0.1534), (0.0398, 0.304, 0.1695), (-0.2036, 0.3526, 0.161), (-0.0585, 0.1013, 0.1786), (-0.2832, 0.1175, 0.1695), (0.4341, 0.5019, 0.08732), (0.722, 0.5006, 0.01036), (0.4341, 0.5019, 0.01654), (0.722, 0.5006, -0.06104), (0.07253, 0.8756, 0.01036), (0.2176, 0.6269, 0.08732), (0.07253, 0.8756, -0.06104), (0.2176, 0.6269, 0.01654), (-0.2176, 0.6269, 0.08732), (-0.07253, 0.8756, 0.01036), (-0.2176, 0.6269, 0.01654), (-0.07253, 0.8756, -0.06104), (-0.6517, 0.125, 0.08732), (-0.7946, 0.375, 0.01036), (-0.6517, 0.125, 0.01654), (-0.7946, 0.375, -0.06104), (-0.7946, -0.375, 0.01036), (-0.6517, -0.125, 0.08732), (-0.7946, -0.375, -0.06104), (-0.6517, -0.125, 0.01654), (-0.07253, -0.8756, 0.01036), (-0.2176, -0.6269, 0.08732), (-0.07253, -0.8756, -0.06104), (-0.2176, -0.6269, 0.01654), (0.2176, -0.6269, 0.08732), (0.07253, -0.8756, 0.01036), (0.2176, -0.6269, 0.01654), (0.07253, -0.8756, -0.06104), (0.722, -0.5006, 0.01036), (0.4341, -0.5019, 0.08732), (0.722, -0.5006, -0.06104), (0.4341, -0.5019, 0.01654), (0.6517, -0.125, 0.08732), (0.7946, -0.375, 0.01036), (0.6517, -0.125, 0.01654), (0.7946, -0.375, -0.06104), (0.7946, 0.375, 0.01036), (0.6517, 0.125, 0.08732), (0.7946, 0.375, -0.06104), (0.6517, 0.125, 0.01654), (0.5473, 0.1951, -0.003393), (0.3384, 0.3352, 0.0115), (0.6638, 0.3988, -0.04774), (0.4022, 0.4463, -0.006759), (0.6638, -0.3988, -0.04774), (0.4022, -0.4463, -0.006759), (0.5473, -0.1951, -0.003394), (0.3384, -0.3352, 0.0115), (0.2434, -0.1865, 0.02767), (0.117, -1.006e-07, 0.03672), (0.4071, -5.215e-08, 0.01914), (0.2434, 0.1865, 0.02767), (0.01346, -0.7742, -0.04774), (-0.1047, -0.5715, -0.003393), (0.1854, -0.5715, -0.006759), (0.1211, -0.4607, 0.0115), (-0.2832, -0.1175, 0.02767), (-0.0585, -0.1013, 0.03672), (-0.2036, -0.3526, 0.01914), (0.0398, -0.304, 0.02767), (0.01346, 0.7742, -0.04774), (0.1854, 0.5715, -0.006759), (-0.1047, 0.5715, -0.003394), (0.1211, 0.4607, 0.0115), (0.0398, 0.304, 0.02767), (-0.0585, 0.1013, 0.03672), (-0.2036, 0.3526, 0.01914), (-0.2832, 0.1175, 0.02767), (-0.6772, -0.3755, 0.09413), (-0.4426, -0.3764, 0.1385), (-0.5876, -0.1252, 0.1351), (-0.4595, -0.1255, 0.1534), (-0.4426, 0.3764, 0.1385), (-0.6772, 0.3755, 0.09413), (-0.4595, 0.1255, 0.1534), (-0.5876, 0.1252, 0.1351), (-0.722, 0.5006, 0.01036), (-0.4341, 0.5019, 0.08732), (-0.722, 0.5006, -0.06104), (-0.4341, 0.5019, 0.01654), (-0.4341, -0.5019, 0.08732), (-0.722, -0.5006, 0.01036), (-0.4341, -0.5019, 0.01654), (-0.722, -0.5006, -0.06104), (-0.4426, -0.3764, -0.003393), (-0.6772, -0.3755, -0.04774), (-0.4595, -0.1255, 0.0115), (-0.5876, -0.1252, -0.006759), (-0.6772, 0.3755, -0.04774), (-0.4426, 0.3764, -0.003393), (-0.5876, 0.1252, -0.006759), (-0.4595, 0.1255, 0.0115)], [], [(123, 1, 154, 362), (32, 123, 362, 243), (362, 154, 48, 242), (243, 362, 242, 92), (122, 32, 243, 363), (0, 122, 363, 140), (363, 243, 92, 244), (140, 363, 244, 41), (242, 48, 155, 364), (92, 242, 364, 245), (364, 155, 12, 145), (245, 364, 145, 43), (244, 92, 245, 365), (41, 244, 365, 141), (365, 245, 43, 144), (141, 365, 144, 11), (125, 2, 126, 366), (33, 125, 366, 247), (366, 126, 34, 246), (247, 366, 246, 93), (124, 33, 247, 367), (1, 124, 367, 146), (367, 247, 93, 248), (146, 367, 248, 44), (246, 34, 127, 368), (93, 246, 368, 249), (368, 127, 3, 148), (249, 368, 148, 45), (248, 93, 249, 369), (44, 248, 369, 147), (369, 249, 45, 149), (147, 369, 149, 13), (147, 13, 160, 370), (44, 147, 370, 251), (370, 160, 51, 250), (251, 370, 250, 94), (146, 44, 251, 371), (1, 146, 371, 154), (371, 251, 94, 252), (154, 371, 252, 48), (250, 51, 161, 372), (94, 250, 372, 253), (372, 161, 15, 163), (253, 372, 163, 52), (252, 94, 253, 373), (48, 252, 373, 155), (373, 253, 52, 162), (155, 373, 162, 12), (129, 4, 130, 374), (35, 129, 374, 255), (374, 130, 36, 254), (255, 374, 254, 95), (128, 35, 255, 375), (3, 128, 375, 148), (375, 255, 95, 256), (148, 375, 256, 45), (254, 36, 131, 376), (95, 254, 376, 257), (376, 131, 5, 152), (257, 376, 152, 47), (256, 95, 257, 377), (45, 256, 377, 149), (377, 257, 47, 153), (149, 377, 153, 13), (151, 14, 158, 378), (46, 151, 378, 259), (378, 158, 50, 258), (259, 378, 258, 96), (150, 46, 259, 379), (5, 150, 379, 152), (379, 259, 96, 260), (152, 379, 260, 47), (258, 50, 159, 380), (96, 258, 380, 261), (380, 159, 15, 161), (261, 380, 161, 51), (260, 96, 261, 381), (47, 260, 381, 153), (381, 261, 51, 160), (153, 381, 160, 13), (137, 10, 138, 382), (39, 137, 382, 263), (382, 138, 40, 262), (263, 382, 262, 97), (136, 39, 263, 383), (9, 136, 383, 142), (383, 263, 97, 264), (142, 383, 264, 42), (262, 40, 139, 384), (97, 262, 384, 265), (384, 139, 11, 144), (265, 384, 144, 43), (264, 97, 265, 385), (42, 264, 385, 143), (385, 265, 43, 145), (143, 385, 145, 12), (143, 12, 162, 386), (42, 143, 386, 267), (386, 162, 52, 266), (267, 386, 266, 98), (142, 42, 267, 387), (9, 142, 387, 156), (387, 267, 98, 268), (156, 387, 268, 49), (266, 52, 163, 388), (98, 266, 388, 269), (388, 163, 15, 159), (269, 388, 159, 50), (268, 98, 269, 389), (49, 268, 389, 157), (389, 269, 50, 158), (157, 389, 158, 14), (141, 11, 164, 390), (41, 141, 390, 271), (390, 164, 53, 270), (271, 390, 270, 99), (140, 41, 271, 391), (0, 140, 391, 168), (391, 271, 99, 272), (168, 391, 272, 55), (270, 53, 165, 392), (99, 270, 392, 273), (392, 165, 20, 166), (273, 392, 166, 54), (272, 99, 273, 393), (55, 272, 393, 169), (393, 273, 54, 167), (169, 393, 167, 31), (138, 10, 170, 394), (40, 138, 394, 275), (394, 170, 56, 274), (275, 394, 274, 100), (139, 40, 275, 395), (11, 139, 395, 164), (395, 275, 100, 276), (164, 395, 276, 53), (274, 56, 171, 396), (100, 274, 396, 277), (396, 171, 21, 173), (277, 396, 173, 57), (276, 100, 277, 397), (53, 276, 397, 165), (397, 277, 57, 172), (165, 397, 172, 20), (136, 9, 174, 398), (39, 136, 398, 279), (398, 174, 58, 278), (279, 398, 278, 101), (137, 39, 279, 399), (10, 137, 399, 170), (399, 279, 101, 280), (170, 399, 280, 56), (278, 58, 175, 400), (101, 278, 400, 281), (400, 175, 22, 177), (281, 400, 177, 59), (280, 101, 281, 401), (56, 280, 401, 171), (401, 281, 59, 176), (171, 401, 176, 21), (134, 7, 180, 402), (38, 134, 402, 283), (402, 180, 61, 282), (283, 402, 282, 102), (135, 38, 283, 403), (8, 135, 403, 178), (403, 283, 102, 284), (178, 403, 284, 60), (282, 61, 181, 404), (102, 282, 404, 285), (404, 181, 24, 183), (285, 404, 183, 62), (284, 102, 285, 405), (60, 284, 405, 179), (405, 285, 62, 182), (179, 405, 182, 23), (132, 6, 184, 406), (37, 132, 406, 287), (406, 184, 63, 286), (287, 406, 286, 103), (133, 37, 287, 407), (7, 133, 407, 180), (407, 287, 103, 288), (180, 407, 288, 61), (286, 63, 185, 408), (103, 286, 408, 289), (408, 185, 25, 187), (289, 408, 187, 64), (288, 103, 289, 409), (61, 288, 409, 181), (409, 289, 64, 186), (181, 409, 186, 24), (130, 4, 190, 410), (36, 130, 410, 291), (410, 190, 66, 290), (291, 410, 290, 104), (131, 36, 291, 411), (5, 131, 411, 188), (411, 291, 104, 292), (188, 411, 292, 65), (290, 66, 191, 412), (104, 290, 412, 293), (412, 191, 27, 193), (293, 412, 193, 67), (292, 104, 293, 413), (65, 292, 413, 189), (413, 293, 67, 192), (189, 413, 192, 26), (128, 3, 194, 414), (35, 128, 414, 295), (414, 194, 68, 294), (295, 414, 294, 105), (129, 35, 295, 415), (4, 129, 415, 190), (415, 295, 105, 296), (190, 415, 296, 66), (294, 68, 195, 416), (105, 294, 416, 297), (416, 195, 28, 197), (297, 416, 197, 69), (296, 105, 297, 417), (66, 296, 417, 191), (417, 297, 69, 196), (191, 417, 196, 27), (126, 2, 198, 418), (34, 126, 418, 299), (418, 198, 70, 298), (299, 418, 298, 106), (127, 34, 299, 419), (3, 127, 419, 194), (419, 299, 106, 300), (194, 419, 300, 68), (298, 70, 199, 420), (106, 298, 420, 301), (420, 199, 29, 201), (301, 420, 201, 71), (300, 106, 301, 421), (68, 300, 421, 195), (421, 301, 71, 200), (195, 421, 200, 28), (124, 1, 202, 422), (33, 124, 422, 303), (422, 202, 72, 302), (303, 422, 302, 107), (125, 33, 303, 423), (2, 125, 423, 198), (423, 303, 107, 304), (198, 423, 304, 70), (302, 72, 203, 424), (107, 302, 424, 305), (424, 203, 30, 205), (305, 424, 205, 73), (304, 107, 305, 425), (70, 304, 425, 199), (425, 305, 73, 204), (199, 425, 204, 29), (122, 0, 168, 426), (32, 122, 426, 307), (426, 168, 55, 306), (307, 426, 306, 108), (123, 32, 307, 427), (1, 123, 427, 202), (427, 307, 108, 308), (202, 427, 308, 72), (306, 55, 169, 428), (108, 306, 428, 309), (428, 169, 31, 207), (309, 428, 207, 74), (308, 108, 309, 429), (72, 308, 429, 203), (429, 309, 74, 206), (203, 429, 206, 30), (209, 30, 206, 430), (75, 209, 430, 311), (430, 206, 74, 310), (311, 430, 310, 109), (208, 75, 311, 431), (19, 208, 431, 210), (431, 311, 109, 312), (210, 431, 312, 76), (310, 74, 207, 432), (109, 310, 432, 313), (432, 207, 31, 167), (313, 432, 167, 54), (312, 109, 313, 433), (76, 312, 433, 211), (433, 313, 54, 166), (211, 433, 166, 20), (201, 29, 204, 434), (71, 201, 434, 315), (434, 204, 73, 314), (315, 434, 314, 110), (200, 71, 315, 435), (28, 200, 435, 215), (435, 315, 110, 316), (215, 435, 316, 78), (314, 73, 205, 436), (110, 314, 436, 317), (436, 205, 30, 213), (317, 436, 213, 77), (316, 110, 317, 437), (78, 316, 437, 214), (437, 317, 77, 212), (214, 437, 212, 18), (217, 18, 212, 438), (79, 217, 438, 319), (438, 212, 77, 318), (319, 438, 318, 111), (216, 79, 319, 439), (16, 216, 439, 218), (439, 319, 111, 320), (218, 439, 320, 80), (318, 77, 213, 440), (111, 318, 440, 321), (440, 213, 30, 209), (321, 440, 209, 75), (320, 111, 321, 441), (80, 320, 441, 219), (441, 321, 75, 208), (219, 441, 208, 19), (193, 27, 196, 442), (67, 193, 442, 323), (442, 196, 69, 322), (323, 442, 322, 112), (192, 67, 323, 443), (26, 192, 443, 221), (443, 323, 112, 324), (221, 443, 324, 81), (322, 69, 197, 444), (112, 322, 444, 325), (444, 197, 28, 215), (325, 444, 215, 78), (324, 112, 325, 445), (81, 324, 445, 220), (445, 325, 78, 214), (220, 445, 214, 18), (225, 17, 222, 446), (83, 225, 446, 327), (446, 222, 82, 326), (327, 446, 326, 113), (224, 83, 327, 447), (16, 224, 447, 216), (447, 327, 113, 328), (216, 447, 328, 79), (326, 82, 223, 448), (113, 326, 448, 329), (448, 223, 26, 221), (329, 448, 221, 81), (328, 113, 329, 449), (79, 328, 449, 217), (449, 329, 81, 220), (217, 449, 220, 18), (173, 21, 176, 450), (57, 173, 450, 331), (450, 176, 59, 330), (331, 450, 330, 114), (172, 57, 331, 451), (20, 172, 451, 211), (451, 331, 114, 332), (211, 451, 332, 76), (330, 59, 177, 452), (114, 330, 452, 333), (452, 177, 22, 229), (333, 452, 229, 85), (332, 114, 333, 453), (76, 332, 453, 210), (453, 333, 85, 228), (210, 453, 228, 19), (219, 19, 228, 454), (80, 219, 454, 335), (454, 228, 85, 334), (335, 454, 334, 115), (218, 80, 335, 455), (16, 218, 455, 224), (455, 335, 115, 336), (224, 455, 336, 83), (334, 85, 229, 456), (115, 334, 456, 337), (456, 229, 22, 227), (337, 456, 227, 84), (336, 115, 337, 457), (83, 336, 457, 225), (457, 337, 84, 226), (225, 457, 226, 17), (241, 6, 132, 458), (91, 241, 458, 339), (458, 132, 37, 338), (339, 458, 338, 116), (240, 91, 339, 459), (5, 240, 459, 150), (459, 339, 116, 340), (150, 459, 340, 46), (338, 37, 133, 460), (116, 338, 460, 341), (460, 133, 7, 236), (341, 460, 236, 89), (340, 116, 341, 461), (46, 340, 461, 151), (461, 341, 89, 237), (151, 461, 237, 14), (239, 9, 156, 462), (90, 239, 462, 343), (462, 156, 49, 342), (343, 462, 342, 117), (238, 90, 343, 463), (8, 238, 463, 135), (463, 343, 117, 344), (135, 463, 344, 38), (342, 49, 157, 464), (117, 342, 464, 345), (464, 157, 14, 237), (345, 464, 237, 89), (344, 117, 345, 465), (38, 344, 465, 134), (465, 345, 89, 236), (134, 465, 236, 7), (238, 8, 178, 466), (90, 238, 466, 347), (466, 178, 60, 346), (347, 466, 346, 118), (239, 90, 347, 467), (9, 239, 467, 174), (467, 347, 118, 348), (174, 467, 348, 58), (346, 60, 179, 468), (118, 346, 468, 349), (468, 179, 23, 235), (349, 468, 235, 88), (348, 118, 349, 469), (58, 348, 469, 175), (469, 349, 88, 234), (175, 469, 234, 22), (240, 5, 188, 470), (91, 240, 470, 351), (470, 188, 65, 350), (351, 470, 350, 119), (241, 91, 351, 471), (6, 241, 471, 184), (471, 351, 119, 352), (184, 471, 352, 63), (350, 65, 189, 472), (119, 350, 472, 353), (472, 189, 26, 233), (353, 472, 233, 87), (352, 119, 353, 473), (63, 352, 473, 185), (473, 353, 87, 232), (185, 473, 232, 25), (233, 26, 223, 474), (87, 233, 474, 355), (474, 223, 82, 354), (355, 474, 354, 120), (232, 87, 355, 475), (25, 232, 475, 187), (475, 355, 120, 356), (187, 475, 356, 64), (354, 82, 222, 476), (120, 354, 476, 357), (476, 222, 17, 230), (357, 476, 230, 86), (356, 120, 357, 477), (64, 356, 477, 186), (477, 357, 86, 231), (186, 477, 231, 24), (235, 23, 182, 478), (88, 235, 478, 359), (478, 182, 62, 358), (359, 478, 358, 121), (234, 88, 359, 479), (22, 234, 479, 227), (479, 359, 121, 360), (227, 479, 360, 84), (358, 62, 183, 480), (121, 358, 480, 361), (480, 183, 24, 231), (361, 480, 231, 86), (360, 121, 361, 481), (84, 360, 481, 226), (481, 361, 86, 230), (226, 481, 230, 17)])
me_circle.polygons.foreach_set('use_smooth', [True] * 480)
me_circle.use_remesh_preserve_volume = False
me_circle.use_remesh_preserve_attributes = False
me_circle.use_mirror_vertex_groups = False
me_circle.update()

# ---- objects
ob_lamp_001 = bpy.data.objects.new('Lamp.001', light_lamp)
ob_circle_001 = bpy.data.objects.new('Circle.001', me_circle_001)
ob_sphere_005 = bpy.data.objects.new('Sphere.005', me_sphere)
ob_sphere_004 = bpy.data.objects.new('Sphere.004', me_sphere)
ob_sphere_003 = bpy.data.objects.new('Sphere.003', me_sphere)
ob_sphere_002 = bpy.data.objects.new('Sphere.002', me_sphere)
ob_sphere_001 = bpy.data.objects.new('Sphere.001', me_sphere)
ob_sphere = bpy.data.objects.new('Sphere', me_sphere)
ob_circle = bpy.data.objects.new('Circle', me_circle)
ob_lamp = bpy.data.objects.new('Lamp', light_spot)
ob_camera = bpy.data.objects.new('Camera', cam_camera)

# ---- transforms, parenting, visibility, modifiers, constraints
ob_lamp_001.location = (0.04895, 3.074e-07, 13.06)
ob_lamp_001.lock_rotations_4d = False
ob_lamp_001.empty_display_type = 'ARROWS'
ob_lamp_001.color = (0.0, 0.0, 0.0, 1.0)
ob_lamp_001.lineart.crease_threshold = 0.0
ob_circle_001.location = (-1.49e-07, -1.333e-07, 0.1801)
ob_circle_001.lock_rotations_4d = False
ob_circle_001.empty_display_type = 'ARROWS'
ob_circle_001.color = (0.0, 0.0, 0.0, 1.0)
ob_circle_001.lineart.crease_threshold = 0.0
_m = ob_circle_001.modifiers.new('Subsurf', 'SUBSURF')
_m.uv_smooth = 'PRESERVE_CORNERS'
_m.quality = 2
_m.levels = 2
_m.show_only_control_edges = False
ob_sphere_005.location = (-0.7987, 0.4611, -0.02247)
ob_sphere_005.scale = (0.799, 0.799, 0.799)
ob_sphere_005.lock_rotations_4d = False
ob_sphere_005.empty_display_type = 'ARROWS'
ob_sphere_005.color = (0.0, 0.0, 0.0, 1.0)
ob_sphere_005.lineart.crease_threshold = 0.0
_m = ob_sphere_005.modifiers.new('Subsurf', 'SUBSURF')
_m.uv_smooth = 'PRESERVE_CORNERS'
_m.quality = 2
_m.levels = 2
_m.show_only_control_edges = False
ob_sphere_004.location = (-0.7987, -0.4611, -0.02247)
ob_sphere_004.scale = (0.799, 0.799, 0.799)
ob_sphere_004.lock_rotations_4d = False
ob_sphere_004.empty_display_type = 'ARROWS'
ob_sphere_004.color = (0.0, 0.0, 0.0, 1.0)
ob_sphere_004.lineart.crease_threshold = 0.0
_m = ob_sphere_004.modifiers.new('Subsurf', 'SUBSURF')
_m.uv_smooth = 'PRESERVE_CORNERS'
_m.quality = 2
_m.levels = 2
_m.show_only_control_edges = False
ob_sphere_003.location = (1.007e-07, -0.9223, -0.02247)
ob_sphere_003.scale = (0.799, 0.799, 0.799)
ob_sphere_003.lock_rotations_4d = False
ob_sphere_003.empty_display_type = 'ARROWS'
ob_sphere_003.color = (0.0, 0.0, 0.0, 1.0)
ob_sphere_003.lineart.crease_threshold = 0.0
_m = ob_sphere_003.modifiers.new('Subsurf', 'SUBSURF')
_m.uv_smooth = 'PRESERVE_CORNERS'
_m.quality = 2
_m.levels = 2
_m.show_only_control_edges = False
ob_sphere_002.location = (0.7987, -0.4611, -0.02247)
ob_sphere_002.scale = (0.799, 0.799, 0.799)
ob_sphere_002.lock_rotations_4d = False
ob_sphere_002.empty_display_type = 'ARROWS'
ob_sphere_002.color = (0.0, 0.0, 0.0, 1.0)
ob_sphere_002.lineart.crease_threshold = 0.0
_m = ob_sphere_002.modifiers.new('Subsurf', 'SUBSURF')
_m.uv_smooth = 'PRESERVE_CORNERS'
_m.quality = 2
_m.levels = 2
_m.show_only_control_edges = False
ob_sphere_001.location = (0.7987, 0.4611, -0.02247)
ob_sphere_001.scale = (0.799, 0.799, 0.799)
ob_sphere_001.lock_rotations_4d = False
ob_sphere_001.empty_display_type = 'ARROWS'
ob_sphere_001.color = (0.0, 0.0, 0.0, 1.0)
ob_sphere_001.lineart.crease_threshold = 0.0
_m = ob_sphere_001.modifiers.new('Subsurf', 'SUBSURF')
_m.uv_smooth = 'PRESERVE_CORNERS'
_m.quality = 2
_m.levels = 2
_m.show_only_control_edges = False
ob_sphere.location = (-6.689e-07, 0.9223, -0.02247)
ob_sphere.scale = (0.799, 0.799, 0.799)
ob_sphere.lock_rotations_4d = False
ob_sphere.empty_display_type = 'ARROWS'
ob_sphere.color = (0.0, 0.0, 0.0, 1.0)
ob_sphere.lineart.crease_threshold = 0.0
_m = ob_sphere.modifiers.new('Subsurf', 'SUBSURF')
_m.uv_smooth = 'PRESERVE_CORNERS'
_m.quality = 2
_m.levels = 2
_m.show_only_control_edges = False
ob_circle.location = (0.0, 0.0, 0.0)
ob_circle.lock_rotations_4d = False
ob_circle.empty_display_type = 'ARROWS'
ob_circle.color = (0.0, 0.0, 0.0, 1.0)
ob_circle.lineart.crease_threshold = 0.0
_m = ob_circle.modifiers.new('Subsurf', 'SUBSURF')
_m.uv_smooth = 'PRESERVE_CORNERS'
_m.quality = 2
_m.levels = 2
_m.show_only_control_edges = False
ob_lamp.location = (-3.291, 3.452, 8.073)
ob_lamp.rotation_euler = (0.6503, 0.05522, 1.866)
ob_lamp.lock_rotations_4d = False
ob_lamp.empty_display_type = 'ARROWS'
ob_lamp.color = (0.0, 0.0, 0.0, 0.0)
ob_lamp.lineart.crease_threshold = 0.0
ob_camera.location = (0.03526, -0.1661, 9.847)
ob_camera.rotation_euler = (-0.03377, 0.009115, 0.01072)
ob_camera.lock_rotations_4d = False
ob_camera.empty_display_type = 'ARROWS'
ob_camera.color = (0.0, 0.0, 0.0, 0.0)
ob_camera.display_type = 'WIRE'
ob_camera.lineart.crease_threshold = 0.0

# ---- collection membership
col_collection_1.objects.link(ob_lamp_001)
col_collection_1.objects.link(ob_circle_001)
col_collection_1.objects.link(ob_sphere_005)
col_collection_1.objects.link(ob_sphere_004)
col_collection_1.objects.link(ob_sphere_003)
col_collection_1.objects.link(ob_sphere_002)
col_collection_1.objects.link(ob_sphere_001)
col_collection_1.objects.link(ob_sphere)
col_collection_1.objects.link(ob_circle)
col_collection_1.objects.link(ob_lamp)
col_collection_1.objects.link(ob_camera)

# ---- scene / render settings (as saved in the file)
scene.camera = ob_camera
scene.frame_start = 1; scene.frame_end = 250; scene.frame_set(2)
scene.render.engine = 'BLENDER_EEVEE_NEXT'
scene.render.image_settings.compression = 90
scene.render.resolution_x = 800
scene.render.resolution_y = 600
scene.render.resolution_percentage = 50
scene.render.pixel_aspect_x = 100.0
scene.render.pixel_aspect_y = 100.0
scene.render.fps = 25
scene.render.dither_intensity = 0.0
scene.render.use_compositing = False
scene.render.use_sequencer = False
scene.render.bake_margin = 2
scene.render.bake_bias = 0.0
scene.render.use_stamp_time = False
scene.render.use_stamp_date = False
scene.render.use_stamp_frame = False
scene.render.use_stamp_camera = False
scene.render.use_stamp_scene = False
scene.render.use_stamp_filename = False
scene.render.use_stamp_render_time = False
scene.render.stamp_font_size = 0
scene.cycles.use_denoising = False
scene.cycles.samples = 10
scene.cycles.sampling_pattern = 'TABULATED_SOBOL'
scene.cycles.light_sampling_threshold = 0.0
scene.cycles.use_adaptive_sampling = False
scene.cycles.use_light_tree = False
scene.cycles.blur_glossy = 0.0
scene.cycles.volume_bounces = 1
scene.cycles.pixel_filter_type = 'GAUSSIAN'
scene.cycles.sample_clamp_indirect = 0.0
scene.view_settings.view_transform = 'Raw'
bpy.context.view_layer.update()

